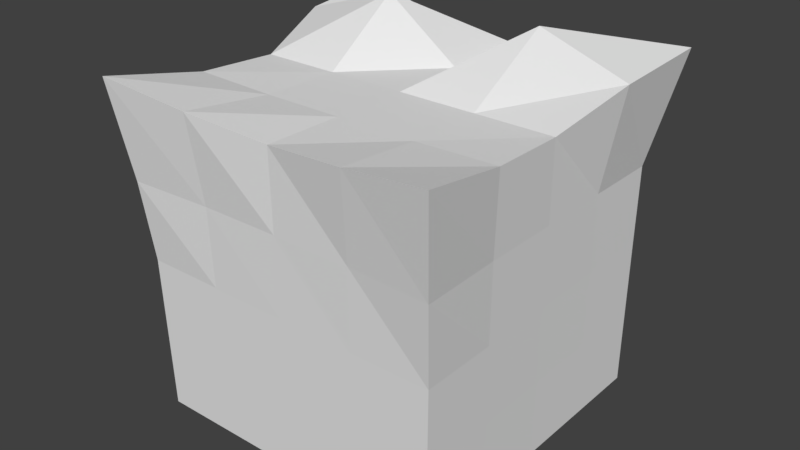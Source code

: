 # Source: multires_external.blend  (saved by Blender 2.79.3; exported with 4.5.12 LTS)
import bpy
from mathutils import Matrix  # noqa: F401  (used for matrix-valued properties, if any)

bpy.ops.wm.read_factory_settings(use_empty=True)
scene = bpy.context.scene
scene.name = 'Scene'

# ---- collections
col_collection_1 = bpy.data.collections.new('Collection 1'); scene.collection.children.link(col_collection_1)

# ---- world
world_world = bpy.data.worlds.new('World'); scene.world = world_world
world_world.use_nodes = True; world_world.node_tree.nodes.clear()
_N = world_world.node_tree.nodes; _L = world_world.node_tree.links
n0 = _N.new('ShaderNodeOutputWorld'); n0.name = 'World Output'; n0.location = (300, 300)
n1 = _N.new('ShaderNodeBackground'); n1.name = 'Background'; n1.location = (10, 300)
n1.inputs[0].default_value = (0.05088, 0.05088, 0.05088, 1.0)
n2 = _N.new('ShaderNodeTexEnvironment'); n2.name = 'Environment Texture'; n2.location = (-224, 300)
n2.width = 140
n3 = _N.new('ShaderNodeMapping'); n3.name = 'Mapping'; n3.location = (-614, 294)
n4 = _N.new('ShaderNodeTexCoord'); n4.name = 'Texture Coordinate'; n4.location = (-814, 275)
_L.new(n1.outputs[0], n0.inputs[0])
_L.new(n4.outputs[0], n3.inputs[0])
_L.new(n3.outputs[0], n2.inputs[0])
n0.is_active_output = True
world_world.color = (0.05088, 0.05088, 0.05088)
world_world.use_sun_shadow = False
world_world.sun_shadow_jitter_overblur = 0.0
world_world.cycles.sampling_method = 'MANUAL'

# ---- meshes
me_cube = bpy.data.meshes.new('Cube')
me_cube.from_pydata([(-1.0, -1.0, -1.0), (-1.122, -1.169, 1.178), (-1.0, 1.0, -1.0), (-1.165, 1.144, 1.236), (1.0, -1.0, -1.0), (1.122, -1.169, 1.178), (1.0, 1.0, -1.0), (1.165, 1.144, 1.236), (-1.0, 0.5, -1.0), (-1.0, 0.0, -1.0), (-1.0, -0.5, -1.0), (-1.01, -1.01, -0.4901), (-1.02, -1.02, 0.01988), (-1.055, -1.074, 0.541), (-1.05, -0.5347, 1.05), (-1.026, -0.01375, 1.026), (-1.139, 0.504, 1.189), (-1.01, 1.01, 0.5092), (-1.006, 1.006, 0.006131), (-1.003, 1.003, -0.4969), (0.5, 1.0, -1.0), (0.0, 1.0, -1.0), (-0.5, 1.0, -1.0), (-0.5122, 1.054, 1.077), (0.0, 1.054, 1.053), (0.5122, 1.054, 1.077), (1.01, 1.01, 0.5092), (1.006, 1.006, 0.006131), (1.003, 1.003, -0.4969), (1.0, -0.5, -1.0), (1.0, 0.0, -1.0), (1.0, 0.5, -1.0), (1.139, 0.504, 1.189), (1.026, -0.01375, 1.026), (1.05, -0.5347, 1.05), (1.055, -1.074, 0.541), (1.02, -1.02, 0.01988), (1.01, -1.01, -0.4901), (-0.5, -1.0, -1.0), (0.0, -1.0, -1.0), (0.5, -1.0, -1.0), (0.5501, -1.104, 1.097), (0.0, -1.04, 1.04), (-0.5501, -1.104, 1.097), (0.5387, 0.5394, 1.38), (0.513, -0.01375, 1.026), (0.5164, -0.5268, 1.033), (0.0, 0.4995, 1.029), (0.0, -0.01375, 1.026), (0.0, -0.5268, 1.033), (-0.5387, 0.5394, 1.38), (-0.513, -0.01375, 1.026), (-0.5164, -0.5268, 1.033), (-0.5, 0.5, -1.0), (-0.5, 0.0, -1.0), (-0.5, -0.5, -1.0), (0.0, 0.5, -1.0), (0.0, 0.0, -1.0), (0.0, -0.5, -1.0), (0.5, 0.5, -1.0), (0.5, 0.0, -1.0), (0.5, -0.5, -1.0), (0.505, -1.01, -0.4901), (0.0, -1.01, -0.4901), (-0.505, -1.01, -0.4901), (0.5099, -1.02, 0.01988), (-1.192e-07, -1.02, 0.01988), (-0.5099, -1.02, 0.01988), (0.5171, -1.035, 0.5318), (-1.192e-07, -1.03, 0.5298), (-0.5171, -1.035, 0.5318), (1.005, 0.4998, -0.4952), (1.007, -0.003438, -0.4935), (1.008, -0.5067, -0.4918), (1.01, 0.4996, 0.009569), (1.013, -0.006876, 0.01301), (1.016, -0.5134, 0.01645), (1.014, 0.4994, 0.5144), (1.02, -0.01031, 0.5195), (1.025, -0.5201, 0.5247), (-0.5015, 1.003, -0.4969), (0.0, 1.003, -0.4969), (0.5015, 1.003, -0.4969), (-0.5031, 1.006, 0.006131), (0.0, 1.006, 0.006131), (0.5031, 1.006, 0.006131), (-0.5046, 1.009, 0.5092), (0.0, 1.009, 0.5092), (0.5046, 1.009, 0.5092), (-1.008, -0.5067, -0.4918), (-1.007, -0.003438, -0.4935), (-1.005, 0.4998, -0.4952), (-1.016, -0.5134, 0.01645), (-1.013, -0.006876, 0.01301), (-1.01, 0.4996, 0.009569), (-1.025, -0.5201, 0.5247), (-1.02, -0.01031, 0.5195), (-1.014, 0.4994, 0.5144)], [], [(97, 16, 3, 17), (88, 25, 7, 26), (79, 34, 5, 35), (70, 43, 1, 13), (61, 29, 4, 40), (52, 14, 1, 43), (34, 46, 41, 5), (46, 49, 42, 41), (49, 52, 43, 42), (7, 25, 44, 32), (32, 44, 45, 33), (33, 45, 46, 34), (25, 24, 47, 44), (44, 47, 48, 45), (45, 48, 49, 46), (24, 23, 50, 47), (47, 50, 51, 48), (48, 51, 52, 49), (23, 3, 16, 50), (50, 16, 15, 51), (51, 15, 14, 52), (10, 55, 38, 0), (55, 58, 39, 38), (58, 61, 40, 39), (2, 22, 53, 8), (8, 53, 54, 9), (9, 54, 55, 10), (22, 21, 56, 53), (53, 56, 57, 54), (54, 57, 58, 55), (21, 20, 59, 56), (56, 59, 60, 57), (57, 60, 61, 58), (20, 6, 31, 59), (59, 31, 30, 60), (60, 30, 29, 61), (38, 64, 11, 0), (64, 67, 12, 11), (67, 70, 13, 12), (4, 37, 62, 40), (40, 62, 63, 39), (39, 63, 64, 38), (37, 36, 65, 62), (62, 65, 66, 63), (63, 66, 67, 64), (36, 35, 68, 65), (65, 68, 69, 66), (66, 69, 70, 67), (35, 5, 41, 68), (68, 41, 42, 69), (69, 42, 43, 70), (29, 73, 37, 4), (73, 76, 36, 37), (76, 79, 35, 36), (6, 28, 71, 31), (31, 71, 72, 30), (30, 72, 73, 29), (28, 27, 74, 71), (71, 74, 75, 72), (72, 75, 76, 73), (27, 26, 77, 74), (74, 77, 78, 75), (75, 78, 79, 76), (26, 7, 32, 77), (77, 32, 33, 78), (78, 33, 34, 79), (20, 82, 28, 6), (82, 85, 27, 28), (85, 88, 26, 27), (2, 19, 80, 22), (22, 80, 81, 21), (21, 81, 82, 20), (19, 18, 83, 80), (80, 83, 84, 81), (81, 84, 85, 82), (18, 17, 86, 83), (83, 86, 87, 84), (84, 87, 88, 85), (17, 3, 23, 86), (86, 23, 24, 87), (87, 24, 25, 88), (8, 91, 19, 2), (91, 94, 18, 19), (94, 97, 17, 18), (0, 11, 89, 10), (10, 89, 90, 9), (9, 90, 91, 8), (11, 12, 92, 89), (89, 92, 93, 90), (90, 93, 94, 91), (12, 13, 95, 92), (92, 95, 96, 93), (93, 96, 97, 94), (13, 1, 14, 95), (95, 14, 15, 96), (96, 15, 16, 97)])
me_cube.use_remesh_preserve_volume = False
me_cube.use_remesh_preserve_attributes = False
me_cube.use_mirror_vertex_groups = False
me_cube.update()

# ---- objects
ob_cube = bpy.data.objects.new('Cube', me_cube)

# ---- transforms, parenting, visibility, modifiers, constraints
ob_cube.location = (0.0, 0.0, 0.0)
ob_cube.lineart.crease_threshold = 0.0
_m = ob_cube.modifiers.new('Multires', 'MULTIRES')
_m.uv_smooth = 'PRESERVE_CORNERS'
_m.quality = 3
_m.sculpt_levels = 2
_m.render_levels = 2
_m.filepath = '//Cube.btx'
_m.show_only_control_edges = False

# ---- collection membership
col_collection_1.objects.link(ob_cube)

# ---- scene / render settings (as saved in the file)
scene.frame_start = 1; scene.frame_end = 250; scene.frame_set(1)
scene.render.engine = 'CYCLES'
scene.render.image_settings.file_format = 'FFMPEG'
scene.render.resolution_percentage = 50
scene.render.dither_intensity = 0.0
scene.cycles.use_denoising = False
scene.cycles.samples = 128
scene.cycles.sampling_pattern = 'TABULATED_SOBOL'
scene.cycles.use_adaptive_sampling = False
scene.cycles.use_light_tree = False
scene.view_settings.view_transform = 'Standard'
bpy.context.view_layer.update()

# ---- added for rendering (the .blend has no active camera and no usable light): camera, sun
cam_auto = bpy.data.cameras.new('AutoCamera')
cam_auto.lens = 50.0
cam_auto.sensor_width = 36.0
cam_auto.clip_end = 1000.0
ob_auto_camera = bpy.data.objects.new('AutoCamera', cam_auto)
scene.collection.objects.link(ob_auto_camera)
ob_auto_camera.location = (3.75154, -4.51438, 3.19098)
ob_auto_camera.rotation_euler = (1.09748, -7.21219e-08, 0.694738)
scene.camera = ob_auto_camera
light_auto_sun = bpy.data.lights.new('AutoSun', 'SUN')
light_auto_sun.energy = 3.0
light_auto_sun.angle = 0.0523599
ob_auto_sun = bpy.data.objects.new('AutoSun', light_auto_sun)
scene.collection.objects.link(ob_auto_sun)
ob_auto_sun.rotation_euler = (0.872665, 0.174533, 0.523599)
bpy.context.view_layer.update()
